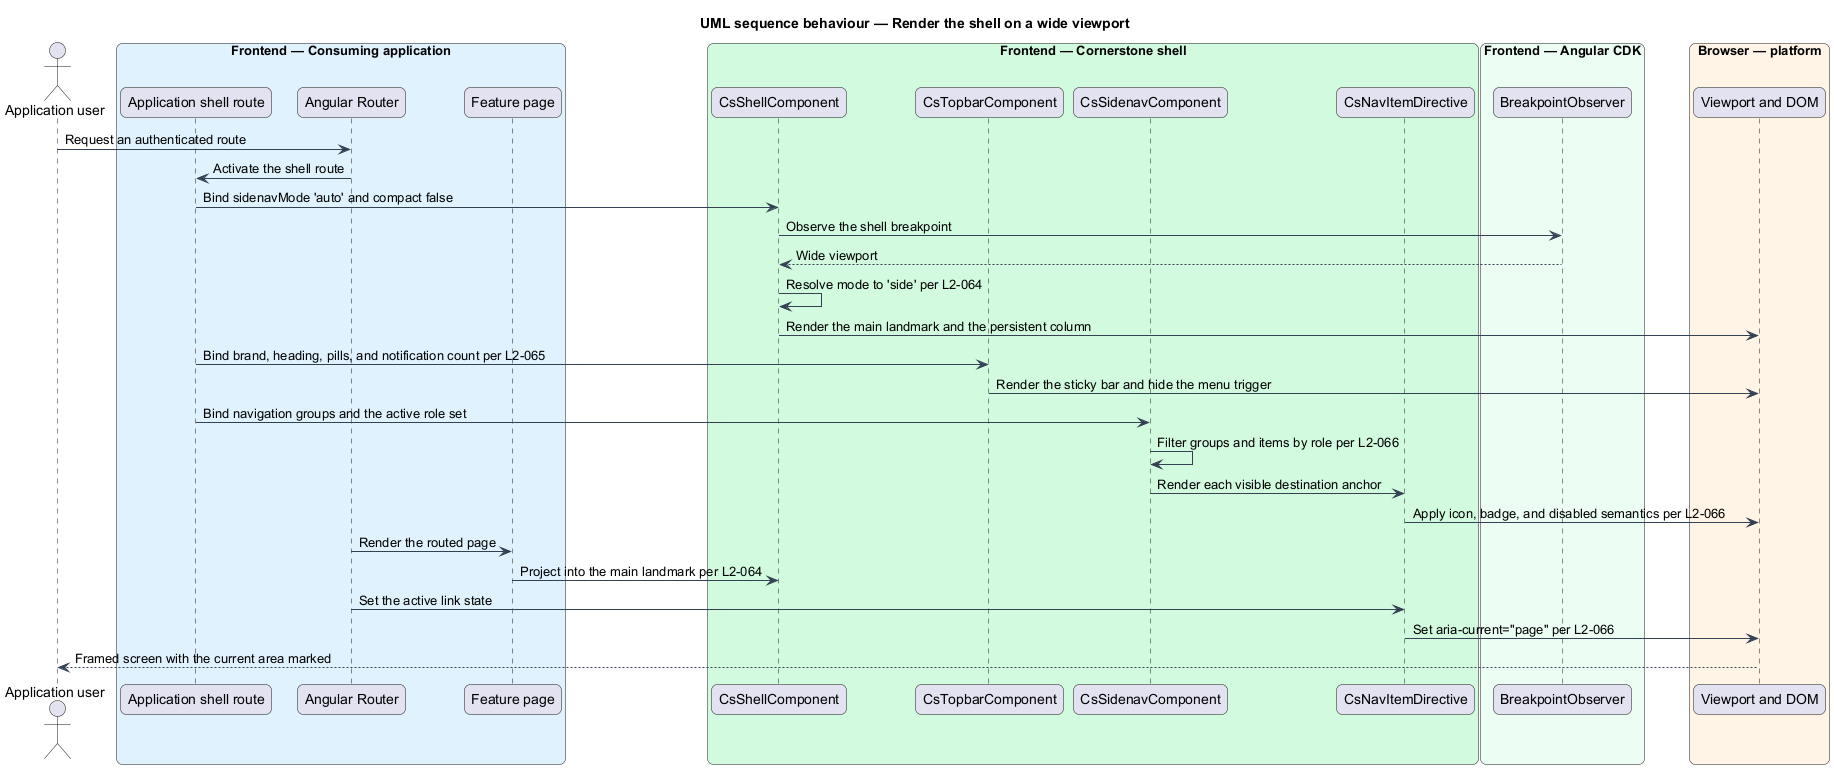

The diagram above was rendered by PlantUML. Its source (embedded in the PNG):
@startuml
title UML sequence behaviour — Render the shell on a wide viewport
skinparam backgroundColor #FFFFFF
skinparam shadowing false
skinparam roundcorner 12
skinparam defaultFontName Arial
skinparam ArrowColor #344054
skinparam rectangle {
  BorderColor #344054
  FontColor #101828
}
skinparam package {
  BorderColor #667085
  FontColor #101828
  BackgroundColor #F9FAFB
}
actor "Application user" as user
box "Frontend — Consuming application" #E0F2FE
  participant "Application shell route" as route
  participant "Angular Router" as router
  participant "Feature page" as page
end box
box "Frontend — Cornerstone shell" #D1FADF
  participant "CsShellComponent" as shell
  participant "CsTopbarComponent" as topbar
  participant "CsSidenavComponent" as sidenav
  participant "CsNavItemDirective" as navitem
end box
box "Frontend — Angular CDK" #ECFDF3
  participant "BreakpointObserver" as bp
end box
box "Browser — platform" #FFF4E5
  participant "Viewport and DOM" as dom
end box

user -> router : Request an authenticated route
router -> route : Activate the shell route
route -> shell : Bind sidenavMode 'auto' and compact false
shell -> bp : Observe the shell breakpoint
bp --> shell : Wide viewport
shell -> shell : Resolve mode to 'side' per L2-064
shell -> dom : Render the main landmark and the persistent column

route -> topbar : Bind brand, heading, pills, and notification count per L2-065
topbar -> dom : Render the sticky bar and hide the menu trigger

route -> sidenav : Bind navigation groups and the active role set
sidenav -> sidenav : Filter groups and items by role per L2-066
sidenav -> navitem : Render each visible destination anchor
navitem -> dom : Apply icon, badge, and disabled semantics per L2-066

router -> page : Render the routed page
page -> shell : Project into the main landmark per L2-064
router -> navitem : Set the active link state
navitem -> dom : Set aria-current="page" per L2-066
dom --> user : Framed screen with the current area marked
@enduml